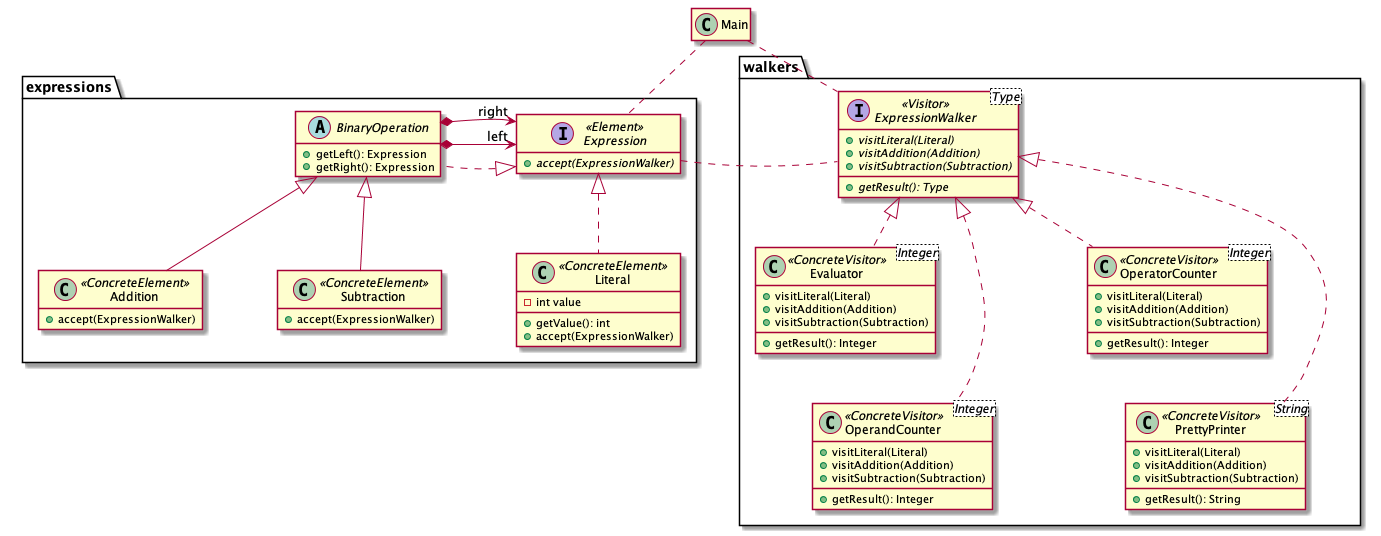

The diagram above was rendered by PlantUML. Its source (embedded in the PNG):
@startuml

skinparam nodesep 75
skinparam ranksep 50
hide empty members

package expressions {
  interface Expression <<Element>> {
    + {abstract} accept(ExpressionWalker)
  }

  class Literal <<ConcreteElement>> {
    - int value
    __
    + getValue(): int
    + accept(ExpressionWalker)
  }
  Expression <|.. Literal

  abstract class BinaryOperation {
    + getLeft(): Expression
    + getRight(): Expression
  }
  Expression <|.. BinaryOperation
  BinaryOperation *-> "left" Expression
  BinaryOperation *-> "right" Expression

  class Addition <<ConcreteElement>> {
    + accept(ExpressionWalker)
  }
  BinaryOperation <|-- Addition

  class Subtraction <<ConcreteElement>> {
    + accept(ExpressionWalker)
  }
  BinaryOperation <|-- Subtraction
}

package walkers {
  interface ExpressionWalker<Type> <<Visitor>> {
    + {abstract} visitLiteral(Literal)
    + {abstract} visitAddition(Addition)
    + {abstract} visitSubtraction(Subtraction)
    __
    + {abstract} getResult(): Type
  }

  class Evaluator<Integer> <<ConcreteVisitor>> {
    + visitLiteral(Literal)
    + visitAddition(Addition)
    + visitSubtraction(Subtraction)
    __
    + getResult(): Integer
  }
  ExpressionWalker <|.. Evaluator

  class OperandCounter<Integer> <<ConcreteVisitor>> {
    + visitLiteral(Literal)
    + visitAddition(Addition)
    + visitSubtraction(Subtraction)
    __
    + getResult(): Integer
  }
  ExpressionWalker <|.. OperandCounter

  class OperatorCounter<Integer> <<ConcreteVisitor>> {
    + visitLiteral(Literal)
    + visitAddition(Addition)
    + visitSubtraction(Subtraction)
    __
    + getResult(): Integer
  }
  ExpressionWalker <|.. OperatorCounter

  class PrettyPrinter<String> <<ConcreteVisitor>> {
    + visitLiteral(Literal)
    + visitAddition(Addition)
    + visitSubtraction(Subtraction)
    __
    + getResult(): String
  }
  ExpressionWalker <|.. PrettyPrinter

  Evaluator -[hidden]- OperandCounter
  OperatorCounter -[hidden]- PrettyPrinter
}

Expression . ExpressionWalker

class Main
Main .. Expression
Main .. ExpressionWalker

@enduml